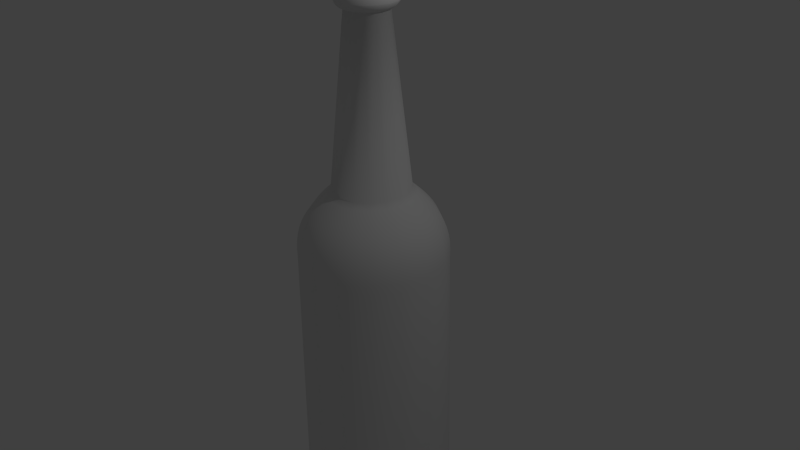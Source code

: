 # Source: cerveza.blend  (saved by Blender 2.74.0; exported with 4.5.12 LTS)
import bpy
from mathutils import Matrix  # noqa: F401  (used for matrix-valued properties, if any)

bpy.ops.wm.read_factory_settings(use_empty=True)
scene = bpy.context.scene
scene.name = 'Scene'

# ---- collections
col_collection_1 = bpy.data.collections.new('Collection 1'); scene.collection.children.link(col_collection_1)

# ---- world
world_world = bpy.data.worlds.new('World'); scene.world = world_world
world_world.color = (0.05088, 0.05088, 0.05088)
world_world.use_sun_shadow = False
world_world.sun_shadow_jitter_overblur = 0.0
world_world.cycles.sampling_method = 'MANUAL'
world_world.cycles.sample_map_resolution = 256

# ---- cameras
cam_camera = bpy.data.cameras.new('Camera')
cam_camera.clip_end = 100.0
cam_camera.lens = 35.0
cam_camera.sensor_width = 32.0
cam_camera.sensor_height = 18.0
cam_camera.ortho_scale = 7.314
cam_camera.dof.focus_distance = 0.0
cam_camera.dof.aperture_fstop = 128.0

# ---- lights
light_lamp = bpy.data.lights.new('Lamp', 'POINT')
light_lamp.transmission_factor = 0.0
light_lamp.cutoff_distance = 30.0
light_lamp.energy = 100.0
light_lamp.shadow_buffer_clip_start = 1.001
light_lamp.shadow_soft_size = 0.1
light_lamp.shadow_maximum_resolution = 0.006
light_lamp.use_absolute_resolution = True
light_lamp.cycles.use_multiple_importance_sampling = False

# ---- meshes
me_mesh = bpy.data.meshes.new('Mesh')
me_mesh.from_pydata([(-0.2099, -3.79e-07, 3.758), (-0.2211, -3.778e-07, 3.757), (-0.2333, -3.766e-07, 3.757), (-0.246, -3.754e-07, 3.756), (-0.2591, -3.742e-07, 3.754), (-0.2721, -3.73e-07, 3.752), (-0.3083, -3.694e-07, 3.741), (-0.3184, -3.682e-07, 3.735), (-0.327, -3.67e-07, 3.729), (-0.3339, -3.658e-07, 3.722), (-0.3387, -3.646e-07, 3.713), (-0.3381, -3.634e-07, 3.705), (-0.3354, -3.623e-07, 3.696), (-0.325, -3.6e-07, 3.679), (-0.318, -3.588e-07, 3.671), (-0.31, -3.577e-07, 3.662), (-0.3015, -3.565e-07, 3.654), (-0.2926, -3.554e-07, 3.645), (-0.2838, -3.542e-07, 3.636), (-0.2753, -3.531e-07, 3.628), (-0.2673, -3.519e-07, 3.619), (-0.2602, -3.508e-07, 3.611), (-0.2681, -3.416e-07, 3.536), (-0.2783, -3.35e-07, 3.481), (-0.2902, -3.305e-07, 3.441), (-0.3034, -3.276e-07, 3.414), (-0.3173, -3.26e-07, 3.396), (-0.3315, -3.252e-07, 3.383), (-0.3585, -3.244e-07, 3.365), (-0.3703, -3.235e-07, 3.352), (-0.3803, -3.216e-07, 3.332), (-0.388, -3.185e-07, 3.302), (-0.3929, -3.136e-07, 3.259), (-0.389, -3.101e-07, 3.248), (-0.3842, -3.067e-07, 3.236), (-0.3782, -3.033e-07, 3.226), (-0.3712, -3.001e-07, 3.216), (-0.3631, -2.969e-07, 3.206), (-0.354, -2.937e-07, 3.197), (-0.3438, -2.906e-07, 3.188), (-0.3326, -2.877e-07, 3.18), (-0.3203, -2.847e-07, 3.172), (-0.3069, -2.819e-07, 3.165), (-0.2925, -2.791e-07, 3.159), (-0.5107, 6.954e-09, 0.9482), (-0.5805, -6.859e-09, 0.8844), (-0.6468, -2.075e-08, 0.8211), (-0.7089, -3.455e-08, 0.7571), (-0.7663, -4.811e-08, 0.6914), (-0.8184, -6.126e-08, 0.6226), (-0.8645, -7.385e-08, 0.5497), (-0.904, -8.572e-08, 0.4713), (-0.9364, -9.67e-08, 0.3864), (-0.961, -1.066e-07, 0.2937), (-0.9773, -1.154e-07, 0.192), (-0.9845, -1.227e-07, 0.08017), (-0.9822, -1.286e-07, -0.04299), (-1.021, 3.643e-07, -3.712), (-1.021, 3.832e-07, -3.863), (-1.017, 4.002e-07, -3.989), (-1.005, 4.153e-07, -4.092), (-0.9837, 4.283e-07, -4.174), (-0.948, 4.393e-07, -4.239), (-0.8946, 4.483e-07, -4.287), (-0.8202, 4.551e-07, -4.322), (-0.7211, 4.597e-07, -4.345), (-0.5939, 4.621e-07, -4.359), (-0.4351, 4.623e-07, -4.366), (-0.008395, 4.557e-07, -4.369), (-0.1939, 0.08031, 3.758), (-0.2043, 0.08463, 3.757), (-0.2155, 0.08928, 3.757), (-0.2273, 0.09415, 3.756), (-0.2393, 0.09914, 3.754), (-0.2514, 0.1041, 3.752), (-0.2631, 0.109, 3.749), (-0.2744, 0.1137, 3.745), (-0.2848, 0.118, 3.741), (-0.2941, 0.1218, 3.735), (-0.3021, 0.1251, 3.729), (-0.3085, 0.1278, 3.722), (-0.3129, 0.1296, 3.713), (-0.3123, 0.1294, 3.705), (-0.3099, 0.1283, 3.696), (-0.3058, 0.1266, 3.688), (-0.3003, 0.1244, 3.679), (-0.2938, 0.1217, 3.671), (-0.2864, 0.1186, 3.662), (-0.2785, 0.1154, 3.654), (-0.2704, 0.112, 3.645), (-0.2622, 0.1086, 3.636), (-0.2543, 0.1053, 3.628), (-0.247, 0.1023, 3.619), (-0.2404, 0.09959, 3.611), (-0.2477, 0.1026, 3.536), (-0.2571, 0.1065, 3.481), (-0.2681, 0.1111, 3.441), (-0.2803, 0.1161, 3.414), (-0.2932, 0.1214, 3.396), (-0.3063, 0.1269, 3.383), (-0.3191, 0.1322, 3.374), (-0.3312, 0.1372, 3.365), (-0.3421, 0.1417, 3.352), (-0.3514, 0.1455, 3.332), (-0.3585, 0.1485, 3.302), (-0.363, 0.1503, 3.259), (-0.3594, 0.1489, 3.248), (-0.3549, 0.147, 3.236), (-0.3494, 0.1447, 3.226), (-0.3429, 0.1421, 3.216), (-0.3355, 0.139, 3.206), (-0.3271, 0.1355, 3.197), (-0.3177, 0.1316, 3.188), (-0.3073, 0.1273, 3.18), (-0.2959, 0.1226, 3.172), (-0.2836, 0.1175, 3.165), (-0.2702, 0.1119, 3.159), (-0.2559, 0.106, 3.153), (-0.4718, 0.1954, 0.9482), (-0.5363, 0.2221, 0.8844), (-0.5975, 0.2475, 0.8211), (-0.6549, 0.2713, 0.7571), (-0.708, 0.2932, 0.6914), (-0.7561, 0.3132, 0.6226), (-0.7987, 0.3308, 0.5497), (-0.8352, 0.346, 0.4713), (-0.8651, 0.3583, 0.3864), (-0.8879, 0.3678, 0.2937), (-0.9029, 0.374, 0.192), (-0.9096, 0.3768, 0.08017), (-0.9074, 0.3759, -0.04299), (-0.9435, 0.3908, -3.712), (-0.943, 0.3906, -3.863), (-0.9392, 0.389, -3.989), (-0.9289, 0.3848, -4.092), (-0.9088, 0.3765, -4.174), (-0.8758, 0.3628, -4.239), (-0.8265, 0.3424, -4.287), (-0.7578, 0.3139, -4.322), (-0.6662, 0.276, -4.345), (-0.5487, 0.2273, -4.359), (-0.402, 0.1665, -4.366), (-0.2227, 0.09226, -4.369), (-0.007756, 0.003213, -4.369), (-0.1484, 0.1484, 3.758), (-0.1564, 0.1564, 3.757), (-0.165, 0.165, 3.757), (-0.174, 0.174, 3.756), (-0.1832, 0.1832, 3.754), (-0.1924, 0.1924, 3.752), (-0.2014, 0.2014, 3.749), (-0.21, 0.21, 3.745), (-0.218, 0.218, 3.741), (-0.2251, 0.2251, 3.735), (-0.2312, 0.2312, 3.729), (-0.2361, 0.2361, 3.722), (-0.2395, 0.2395, 3.713), (-0.239, 0.239, 3.705), (-0.2372, 0.2372, 3.696), (-0.234, 0.234, 3.688), (-0.2298, 0.2298, 3.679), (-0.2248, 0.2248, 3.671), (-0.2192, 0.2192, 3.662), (-0.2132, 0.2132, 3.654), (-0.2069, 0.2069, 3.645), (-0.2007, 0.2007, 3.636), (-0.1946, 0.1946, 3.628), (-0.189, 0.189, 3.619), (-0.184, 0.184, 3.611), (-0.1896, 0.1896, 3.536), (-0.1968, 0.1968, 3.481), (-0.2052, 0.2052, 3.441), (-0.2145, 0.2145, 3.414), (-0.2244, 0.2244, 3.396), (-0.2344, 0.2344, 3.383), (-0.2442, 0.2442, 3.374), (-0.2535, 0.2535, 3.365), (-0.2618, 0.2618, 3.352), (-0.2689, 0.2689, 3.332), (-0.2744, 0.2744, 3.302), (-0.2778, 0.2778, 3.259), (-0.2751, 0.2751, 3.248), (-0.2716, 0.2716, 3.236), (-0.2674, 0.2674, 3.226), (-0.2625, 0.2625, 3.216), (-0.2568, 0.2568, 3.206), (-0.2503, 0.2503, 3.197), (-0.2431, 0.2431, 3.188), (-0.2352, 0.2352, 3.18), (-0.2265, 0.2265, 3.172), (-0.217, 0.217, 3.165), (-0.2068, 0.2068, 3.159), (-0.1959, 0.1959, 3.153), (-0.3611, 0.3611, 0.9482), (-0.4105, 0.4105, 0.8844), (-0.4573, 0.4573, 0.8211), (-0.5013, 0.5013, 0.7571), (-0.5419, 0.5419, 0.6914), (-0.5787, 0.5787, 0.6226), (-0.6113, 0.6113, 0.5497), (-0.6392, 0.6392, 0.4713), (-0.6621, 0.6621, 0.3864), (-0.6796, 0.6796, 0.2937), (-0.691, 0.691, 0.192), (-0.6962, 0.6962, 0.08017), (-0.6945, 0.6945, -0.04299), (-0.7221, 0.7221, -3.712), (-0.7217, 0.7217, -3.863), (-0.7188, 0.7188, -3.989), (-0.7109, 0.7109, -4.092), (-0.6956, 0.6956, -4.174), (-0.6703, 0.6703, -4.239), (-0.6326, 0.6326, -4.287), (-0.58, 0.58, -4.322), (-0.5099, 0.5099, -4.345), (-0.42, 0.42, -4.359), (-0.3077, 0.3077, -4.366), (-0.1705, 0.1705, -4.369), (-0.005936, 0.005936, -4.369), (-0.08031, 0.1939, 3.758), (-0.08463, 0.2043, 3.757), (-0.08928, 0.2155, 3.757), (-0.09415, 0.2273, 3.756), (-0.09914, 0.2393, 3.754), (-0.1041, 0.2514, 3.752), (-0.109, 0.2631, 3.749), (-0.1137, 0.2744, 3.745), (-0.118, 0.2848, 3.741), (-0.1218, 0.2941, 3.735), (-0.1251, 0.3021, 3.729), (-0.1278, 0.3084, 3.722), (-0.1296, 0.3129, 3.713), (-0.1294, 0.3123, 3.705), (-0.1283, 0.3099, 3.696), (-0.1266, 0.3058, 3.688), (-0.1244, 0.3003, 3.679), (-0.1217, 0.2938, 3.671), (-0.1186, 0.2864, 3.662), (-0.1154, 0.2785, 3.654), (-0.112, 0.2704, 3.645), (-0.1086, 0.2622, 3.636), (-0.1053, 0.2543, 3.628), (-0.1023, 0.247, 3.619), (-0.09959, 0.2404, 3.611), (-0.1026, 0.2477, 3.536), (-0.1065, 0.2571, 3.481), (-0.1111, 0.2681, 3.441), (-0.1161, 0.2803, 3.414), (-0.1214, 0.2932, 3.396), (-0.1269, 0.3063, 3.383), (-0.1322, 0.3191, 3.374), (-0.1372, 0.3312, 3.365), (-0.1417, 0.3421, 3.352), (-0.1455, 0.3514, 3.332), (-0.1485, 0.3585, 3.302), (-0.1503, 0.363, 3.259), (-0.1489, 0.3594, 3.248), (-0.147, 0.3549, 3.236), (-0.1447, 0.3494, 3.226), (-0.1421, 0.3429, 3.216), (-0.139, 0.3355, 3.206), (-0.1355, 0.3271, 3.197), (-0.1316, 0.3177, 3.188), (-0.1273, 0.3073, 3.18), (-0.1226, 0.2959, 3.172), (-0.1175, 0.2836, 3.165), (-0.1119, 0.2702, 3.159), (-0.106, 0.2559, 3.153), (-0.1954, 0.4718, 0.9482), (-0.2221, 0.5363, 0.8844), (-0.2475, 0.5975, 0.8211), (-0.2713, 0.6549, 0.7571), (-0.2932, 0.708, 0.6914), (-0.3132, 0.7561, 0.6226), (-0.3308, 0.7987, 0.5497), (-0.346, 0.8352, 0.4713), (-0.3583, 0.8651, 0.3864), (-0.3678, 0.8879, 0.2937), (-0.374, 0.9029, 0.192), (-0.3768, 0.9096, 0.08017), (-0.3759, 0.9074, -0.04299), (-0.3908, 0.9435, -3.712), (-0.3906, 0.943, -3.863), (-0.389, 0.9392, -3.989), (-0.3848, 0.9289, -4.092), (-0.3765, 0.9088, -4.174), (-0.3628, 0.8758, -4.239), (-0.3424, 0.8265, -4.287), (-0.3139, 0.7578, -4.322), (-0.276, 0.6662, -4.345), (-0.2273, 0.5487, -4.359), (-0.1665, 0.402, -4.366), (-0.09226, 0.2227, -4.369), (-0.003212, 0.007756, -4.369), (-3.353e-07, 0.2099, 3.758), (-3.576e-07, 0.2211, 3.757), (-3.427e-07, 0.2333, 3.757), (-3.353e-07, 0.246, 3.756), (-3.353e-07, 0.2591, 3.754), (-3.502e-07, 0.2721, 3.752), (-3.427e-07, 0.2848, 3.749), (-3.427e-07, 0.297, 3.745), (-3.502e-07, 0.3083, 3.741), (-3.353e-07, 0.3184, 3.735), (-3.278e-07, 0.327, 3.729), (-3.502e-07, 0.3339, 3.722), (-3.129e-07, 0.3387, 3.713), (-3.055e-07, 0.3381, 3.705), (-3.055e-07, 0.3354, 3.696), (-3.353e-07, 0.3309, 3.688), (-3.278e-07, 0.325, 3.679), (-3.129e-07, 0.318, 3.671), (-3.353e-07, 0.31, 3.662), (-3.353e-07, 0.3015, 3.654), (-3.278e-07, 0.2926, 3.645), (-3.204e-07, 0.2838, 3.636), (-3.278e-07, 0.2753, 3.628), (-3.204e-07, 0.2673, 3.619), (-3.055e-07, 0.2602, 3.611), (-3.129e-07, 0.2681, 3.536), (-2.98e-07, 0.2783, 3.481), (-2.906e-07, 0.2902, 3.441), (-2.757e-07, 0.3034, 3.414), (-2.98e-07, 0.3173, 3.396), (-2.757e-07, 0.3315, 3.383), (-2.757e-07, 0.3454, 3.374), (-2.831e-07, 0.3585, 3.365), (-2.533e-07, 0.3703, 3.352), (-2.682e-07, 0.3803, 3.332), (-2.682e-07, 0.388, 3.302), (-2.682e-07, 0.3929, 3.259), (-2.831e-07, 0.389, 3.248), (-2.384e-07, 0.3842, 3.236), (-2.533e-07, 0.3782, 3.226), (-2.384e-07, 0.3712, 3.216), (-2.384e-07, 0.3631, 3.206), (-2.533e-07, 0.354, 3.197), (-2.533e-07, 0.3438, 3.188), (-2.533e-07, 0.3326, 3.18), (-2.384e-07, 0.3203, 3.172), (-2.459e-07, 0.3069, 3.165), (-2.384e-07, 0.2925, 3.159), (-2.533e-07, 0.277, 3.153), (5.96e-08, 0.5107, 0.9482), (1.043e-07, 0.5805, 0.8844), (7.451e-08, 0.6468, 0.8211), (5.96e-08, 0.7089, 0.7571), (5.96e-08, 0.7663, 0.6914), (5.96e-08, 0.8184, 0.6226), (5.96e-08, 0.8645, 0.5497), (0.0, 0.904, 0.4713), (-2.98e-08, 0.9364, 0.3864), (2.98e-08, 0.961, 0.2937), (-2.98e-08, 0.9773, 0.192), (2.98e-08, 0.9845, 0.08017), (0.0, 0.9822, -0.04299), (4.768e-07, 1.021, -3.712), (4.768e-07, 1.021, -3.863), (5.364e-07, 1.017, -3.989), (5.364e-07, 1.005, -4.092), (5.364e-07, 0.9837, -4.174), (5.96e-07, 0.948, -4.239), (5.662e-07, 0.8946, -4.287), (5.96e-07, 0.8202, -4.322), (5.364e-07, 0.7211, -4.345), (5.215e-07, 0.5939, -4.359), (5.364e-07, 0.4351, -4.366), (4.992e-07, 0.2411, -4.369), (4.566e-07, 0.008395, -4.369), (0.08031, 0.1939, 3.758), (0.08463, 0.2043, 3.757), (0.08928, 0.2155, 3.757), (0.09415, 0.2273, 3.756), (0.09914, 0.2393, 3.754), (0.1041, 0.2514, 3.752), (0.109, 0.2631, 3.749), (0.1137, 0.2744, 3.745), (0.118, 0.2848, 3.741), (0.1218, 0.2941, 3.735), (0.1251, 0.3021, 3.729), (0.1278, 0.3084, 3.722), (0.1296, 0.3129, 3.713), (0.1294, 0.3123, 3.705), (0.1283, 0.3099, 3.696), (0.1266, 0.3058, 3.688), (0.1244, 0.3003, 3.679), (0.1217, 0.2938, 3.671), (0.1186, 0.2864, 3.662), (0.1154, 0.2785, 3.654), (0.112, 0.2704, 3.645), (0.1086, 0.2622, 3.636), (0.1053, 0.2543, 3.628), (0.1023, 0.247, 3.619), (0.09959, 0.2404, 3.611), (0.1026, 0.2477, 3.536), (0.1065, 0.2571, 3.481), (0.1111, 0.2681, 3.441), (0.1161, 0.2803, 3.414), (0.1214, 0.2932, 3.396), (0.1269, 0.3063, 3.383), (0.1322, 0.3191, 3.374), (0.1372, 0.3312, 3.365), (0.1417, 0.3421, 3.352), (0.1455, 0.3514, 3.332), (0.1485, 0.3585, 3.302), (0.1503, 0.363, 3.259), (0.1489, 0.3594, 3.248), (0.147, 0.3549, 3.236), (0.1447, 0.3494, 3.226), (0.1421, 0.3429, 3.216), (0.139, 0.3355, 3.206), (0.1355, 0.3271, 3.197), (0.1316, 0.3177, 3.188), (0.1273, 0.3073, 3.18), (0.1226, 0.2959, 3.172), (0.1175, 0.2836, 3.165), (0.1119, 0.2702, 3.159), (0.106, 0.2559, 3.153), (0.1954, 0.4718, 0.9482), (0.2221, 0.5363, 0.8844), (0.2475, 0.5975, 0.8211), (0.2713, 0.6549, 0.7571), (0.2933, 0.708, 0.6914), (0.3132, 0.7561, 0.6226), (0.3308, 0.7987, 0.5497), (0.346, 0.8352, 0.4713), (0.3583, 0.8651, 0.3864), (0.3678, 0.8879, 0.2937), (0.374, 0.9029, 0.192), (0.3768, 0.9096, 0.08017), (0.3759, 0.9074, -0.04299), (0.3908, 0.9435, -3.712), (0.3906, 0.943, -3.863), (0.389, 0.9392, -3.989), (0.3848, 0.9289, -4.092), (0.3765, 0.9088, -4.174), (0.3628, 0.8758, -4.239), (0.3424, 0.8265, -4.287), (0.3139, 0.7578, -4.322), (0.276, 0.6662, -4.345), (0.2273, 0.5487, -4.359), (0.1665, 0.402, -4.366), (0.09226, 0.2227, -4.369), (0.003213, 0.007756, -4.369), (0.1484, 0.1484, 3.758), (0.1564, 0.1564, 3.757), (0.165, 0.165, 3.757), (0.174, 0.174, 3.756), (0.1832, 0.1832, 3.754), (0.1924, 0.1924, 3.752), (0.2014, 0.2014, 3.749), (0.21, 0.21, 3.745), (0.218, 0.218, 3.741), (0.2251, 0.2251, 3.735), (0.2312, 0.2312, 3.729), (0.2361, 0.2361, 3.722), (0.2395, 0.2395, 3.713), (0.239, 0.239, 3.705), (0.2372, 0.2372, 3.696), (0.234, 0.234, 3.688), (0.2298, 0.2298, 3.679), (0.2248, 0.2248, 3.671), (0.2192, 0.2192, 3.662), (0.2132, 0.2132, 3.654), (0.2069, 0.2069, 3.645), (0.2007, 0.2007, 3.636), (0.1946, 0.1946, 3.628), (0.189, 0.189, 3.619), (0.184, 0.184, 3.611), (0.1896, 0.1896, 3.536), (0.1968, 0.1968, 3.481), (0.2052, 0.2052, 3.441), (0.2145, 0.2145, 3.414), (0.2244, 0.2244, 3.396), (0.2344, 0.2344, 3.383), (0.2442, 0.2442, 3.374), (0.2535, 0.2535, 3.365), (0.2618, 0.2618, 3.352), (0.2689, 0.2689, 3.332), (0.2744, 0.2744, 3.302), (0.2778, 0.2778, 3.259), (0.2751, 0.2751, 3.248), (0.2716, 0.2716, 3.236), (0.2674, 0.2674, 3.226), (0.2625, 0.2625, 3.216), (0.2568, 0.2568, 3.206), (0.2503, 0.2503, 3.197), (0.2431, 0.2431, 3.188), (0.2352, 0.2352, 3.18), (0.2265, 0.2265, 3.172), (0.217, 0.217, 3.165), (0.2068, 0.2068, 3.159), (0.1959, 0.1959, 3.153), (0.3611, 0.3611, 0.9482), (0.4105, 0.4105, 0.8844), (0.4573, 0.4573, 0.8211), (0.5013, 0.5013, 0.7571), (0.5419, 0.5419, 0.6914), (0.5787, 0.5787, 0.6226), (0.6113, 0.6113, 0.5497), (0.6392, 0.6392, 0.4713), (0.6621, 0.6621, 0.3864), (0.6796, 0.6796, 0.2937), (0.691, 0.691, 0.192), (0.6962, 0.6962, 0.08017), (0.6945, 0.6945, -0.04299), (0.7221, 0.7221, -3.712), (0.7217, 0.7217, -3.863), (0.7188, 0.7188, -3.989), (0.7109, 0.7109, -4.092), (0.6956, 0.6956, -4.174), (0.6703, 0.6703, -4.239), (0.6326, 0.6326, -4.287), (0.58, 0.58, -4.322), (0.5099, 0.5099, -4.345), (0.42, 0.42, -4.359), (0.3077, 0.3077, -4.366), (0.1705, 0.1705, -4.369), (0.005936, 0.005936, -4.369), (0.1939, 0.08031, 3.758), (0.2043, 0.08463, 3.757), (0.2155, 0.08928, 3.757), (0.2273, 0.09415, 3.756), (0.2393, 0.09914, 3.754), (0.2514, 0.1041, 3.752), (0.2631, 0.109, 3.749), (0.2744, 0.1137, 3.745), (0.2848, 0.118, 3.741), (0.2941, 0.1218, 3.735), (0.3021, 0.1251, 3.729), (0.3084, 0.1278, 3.722), (0.3129, 0.1296, 3.713), (0.3123, 0.1294, 3.705), (0.3099, 0.1283, 3.696), (0.3058, 0.1266, 3.688), (0.3003, 0.1244, 3.679), (0.2938, 0.1217, 3.671), (0.2864, 0.1186, 3.662), (0.2785, 0.1154, 3.654), (0.2704, 0.112, 3.645), (0.2622, 0.1086, 3.636), (0.2543, 0.1053, 3.628), (0.247, 0.1023, 3.619), (0.2404, 0.09959, 3.611), (0.2477, 0.1026, 3.536), (0.2571, 0.1065, 3.481), (0.2681, 0.1111, 3.441), (0.2803, 0.1161, 3.414), (0.2932, 0.1214, 3.396), (0.3063, 0.1269, 3.383), (0.3191, 0.1322, 3.374), (0.3312, 0.1372, 3.365), (0.3421, 0.1417, 3.352), (0.3514, 0.1455, 3.332), (0.3585, 0.1485, 3.302), (0.363, 0.1503, 3.259), (0.3594, 0.1489, 3.248), (0.3549, 0.147, 3.236), (0.3494, 0.1447, 3.226), (0.3429, 0.1421, 3.216), (0.3355, 0.139, 3.206), (0.3271, 0.1355, 3.197), (0.3177, 0.1316, 3.188), (0.3073, 0.1273, 3.18), (0.2959, 0.1226, 3.172), (0.2836, 0.1175, 3.165), (0.2702, 0.1119, 3.159), (0.2559, 0.106, 3.153), (0.4718, 0.1954, 0.9482), (0.5363, 0.2221, 0.8844), (0.5975, 0.2475, 0.8211), (0.6549, 0.2713, 0.7571), (0.708, 0.2932, 0.6914), (0.7561, 0.3132, 0.6226), (0.7987, 0.3308, 0.5497), (0.8352, 0.346, 0.4713), (0.8651, 0.3583, 0.3864), (0.8879, 0.3678, 0.2937), (0.9029, 0.374, 0.192), (0.9096, 0.3768, 0.08017), (0.9074, 0.3759, -0.04299), (0.9435, 0.3908, -3.712), (0.943, 0.3906, -3.863), (0.9392, 0.389, -3.989), (0.9289, 0.3848, -4.092), (0.9088, 0.3765, -4.174), (0.8758, 0.3628, -4.239), (0.8265, 0.3424, -4.287), (0.7578, 0.3139, -4.322), (0.6662, 0.276, -4.345), (0.5487, 0.2273, -4.359), (0.402, 0.1665, -4.366), (0.2227, 0.09226, -4.369), (0.007756, 0.003212, -4.369), (0.2099, 2.98e-07, 3.758), (0.2211, 3.427e-07, 3.757), (0.2333, 3.055e-07, 3.757), (0.246, 3.204e-07, 3.756), (0.2591, 3.055e-07, 3.754), (0.2721, 3.055e-07, 3.752), (0.2848, 3.204e-07, 3.749), (0.297, 2.98e-07, 3.745), (0.3083, 3.055e-07, 3.741), (0.3184, 2.831e-07, 3.735), (0.327, 2.757e-07, 3.729), (0.3339, 2.906e-07, 3.722), (0.3387, 2.533e-07, 3.713), (0.3381, 2.682e-07, 3.705), (0.3354, 2.459e-07, 3.696), (0.3309, 3.129e-07, 3.688), (0.325, 2.98e-07, 3.679), (0.318, 2.831e-07, 3.671), (0.31, 2.906e-07, 3.662), (0.3015, 2.98e-07, 3.654), (0.2926, 2.906e-07, 3.645), (0.2838, 2.98e-07, 3.636), (0.2753, 2.906e-07, 3.628), (0.2673, 2.831e-07, 3.619), (0.2602, 2.682e-07, 3.611), (0.2681, 2.757e-07, 3.536), (0.2783, 2.682e-07, 3.481), (0.2902, 2.459e-07, 3.441), (0.3034, 2.459e-07, 3.414), (0.3173, 2.608e-07, 3.396), (0.3315, 2.459e-07, 3.383), (0.3454, 2.533e-07, 3.374), (0.3585, 2.533e-07, 3.365), (0.3703, 1.937e-07, 3.352), (0.3803, 2.086e-07, 3.332), (0.388, 2.086e-07, 3.302), (0.3929, 2.235e-07, 3.259), (0.389, 2.682e-07, 3.248), (0.3842, 2.086e-07, 3.236), (0.3782, 1.937e-07, 3.226), (0.3712, 1.639e-07, 3.216), (0.3631, 2.384e-07, 3.206), (0.354, 1.937e-07, 3.197), (0.3438, 2.161e-07, 3.188), (0.3326, 1.937e-07, 3.18), (0.3203, 2.161e-07, 3.172), (0.3069, 1.863e-07, 3.165), (0.2925, 2.235e-07, 3.159), (0.277, 2.161e-07, 3.153), (0.5107, -1.639e-07, 0.9482), (0.5805, -1.937e-07, 0.8844), (0.6468, -1.788e-07, 0.8211), (0.7089, -1.49e-07, 0.7571), (0.7663, -1.788e-07, 0.6914), (0.8184, -1.788e-07, 0.6226), (0.8645, -1.49e-07, 0.5497), (0.904, -8.941e-08, 0.4713), (0.9364, -8.941e-08, 0.3864), (0.961, -1.192e-07, 0.2937), (0.9773, -2.98e-08, 0.192), (0.9845, -1.788e-07, 0.08017), (0.9822, -1.192e-07, -0.04299), (1.021, -6.258e-07, -3.712), (1.021, -6.258e-07, -3.863), (1.017, -6.258e-07, -3.989), (1.005, -6.557e-07, -4.092), (0.9837, -6.855e-07, -4.174), (0.948, -7.153e-07, -4.239), (0.8946, -7.749e-07, -4.287), (0.8202, -7.153e-07, -4.322), (0.7211, -6.258e-07, -4.345), (0.5939, -5.811e-07, -4.359), (0.4351, -5.96e-07, -4.366), (0.2411, -5.364e-07, -4.369), (0.008395, -4.58e-07, -4.369), (0.1939, -0.08031, 3.758), (0.2043, -0.08463, 3.757), (0.2155, -0.08928, 3.757), (0.2273, -0.09415, 3.756), (0.2393, -0.09914, 3.754), (0.2514, -0.1041, 3.752), (0.2631, -0.109, 3.749), (0.2744, -0.1137, 3.745), (0.2848, -0.118, 3.741), (0.2941, -0.1218, 3.735), (0.3021, -0.1251, 3.729), (0.3084, -0.1278, 3.722), (0.3129, -0.1296, 3.713), (0.3123, -0.1294, 3.705), (0.3099, -0.1283, 3.696), (0.3058, -0.1266, 3.688), (0.3003, -0.1244, 3.679), (0.2938, -0.1217, 3.671), (0.2864, -0.1186, 3.662), (0.2785, -0.1154, 3.654), (0.2704, -0.112, 3.645), (0.2622, -0.1086, 3.636), (0.2543, -0.1053, 3.628), (0.247, -0.1023, 3.619), (0.2404, -0.09959, 3.611), (0.2477, -0.1026, 3.536), (0.2571, -0.1065, 3.481), (0.2681, -0.1111, 3.441), (0.2803, -0.1161, 3.414), (0.2932, -0.1214, 3.396), (0.3063, -0.1269, 3.383), (0.3191, -0.1322, 3.374), (0.3312, -0.1372, 3.365), (0.3421, -0.1417, 3.352), (0.3514, -0.1455, 3.332), (0.3585, -0.1485, 3.302), (0.363, -0.1503, 3.259), (0.3594, -0.1489, 3.248), (0.3549, -0.147, 3.236), (0.3494, -0.1447, 3.226), (0.3429, -0.1421, 3.216), (0.3355, -0.139, 3.206), (0.3271, -0.1355, 3.197), (0.3177, -0.1316, 3.188), (0.3073, -0.1273, 3.18), (0.2959, -0.1226, 3.172), (0.2836, -0.1175, 3.165), (0.2702, -0.1119, 3.159), (0.2559, -0.106, 3.153), (0.4718, -0.1954, 0.9482), (0.5363, -0.2221, 0.8844), (0.5975, -0.2475, 0.8211), (0.6549, -0.2713, 0.7571), (0.708, -0.2933, 0.6914), (0.7561, -0.3132, 0.6226), (0.7987, -0.3308, 0.5497), (0.8352, -0.346, 0.4713), (0.8651, -0.3584, 0.3864), (0.8879, -0.3678, 0.2937), (0.9029, -0.374, 0.192), (0.9096, -0.3768, 0.08017), (0.9074, -0.3759, -0.04299), (0.9435, -0.3908, -3.712), (0.943, -0.3906, -3.863), (0.9392, -0.389, -3.989), (0.9289, -0.3848, -4.092), (0.9088, -0.3765, -4.174), (0.8758, -0.3628, -4.239), (0.8265, -0.3424, -4.287), (0.7578, -0.3139, -4.322), (0.6662, -0.276, -4.345), (0.5487, -0.2273, -4.359), (0.402, -0.1665, -4.366), (0.2227, -0.09226, -4.369), (0.007756, -0.003213, -4.369), (0.1484, -0.1484, 3.758), (0.1564, -0.1564, 3.757), (0.165, -0.165, 3.757), (0.174, -0.174, 3.756), (0.1832, -0.1832, 3.754), (0.1924, -0.1924, 3.752), (0.2014, -0.2014, 3.749), (0.21, -0.21, 3.745), (0.218, -0.218, 3.741), (0.2251, -0.2251, 3.735), (0.2312, -0.2312, 3.729), (0.2361, -0.2361, 3.722), (0.2395, -0.2395, 3.713), (0.239, -0.239, 3.705), (0.2372, -0.2372, 3.696), (0.234, -0.234, 3.688), (0.2298, -0.2298, 3.679), (0.2248, -0.2248, 3.671), (0.2192, -0.2192, 3.662), (0.2132, -0.2132, 3.654), (0.2069, -0.2069, 3.645), (0.2007, -0.2007, 3.636), (0.1946, -0.1946, 3.628), (0.189, -0.189, 3.619), (0.184, -0.184, 3.611), (0.1896, -0.1896, 3.536), (0.1968, -0.1968, 3.481), (0.2052, -0.2052, 3.441), (0.2145, -0.2145, 3.414), (0.2244, -0.2244, 3.396), (0.2344, -0.2344, 3.383), (0.2442, -0.2442, 3.374), (0.2535, -0.2535, 3.365), (0.2618, -0.2618, 3.352), (0.2689, -0.2689, 3.332), (0.2744, -0.2744, 3.302), (0.2778, -0.2778, 3.259), (0.2751, -0.2751, 3.248), (0.2716, -0.2716, 3.236), (0.2674, -0.2674, 3.226), (0.2625, -0.2625, 3.216), (0.2568, -0.2568, 3.206), (0.2503, -0.2503, 3.197), (0.2431, -0.2431, 3.188), (0.2352, -0.2352, 3.18), (0.2265, -0.2265, 3.172), (0.217, -0.217, 3.165), (0.2068, -0.2068, 3.159), (0.1959, -0.1959, 3.153), (0.3611, -0.3611, 0.9482), (0.4105, -0.4105, 0.8844), (0.4573, -0.4573, 0.8211), (0.5013, -0.5013, 0.7571), (0.5419, -0.5419, 0.6914), (0.5787, -0.5787, 0.6226), (0.6113, -0.6113, 0.5497), (0.6392, -0.6392, 0.4713), (0.6621, -0.6621, 0.3864), (0.6796, -0.6796, 0.2937), (0.691, -0.691, 0.192), (0.6962, -0.6962, 0.08017), (0.6945, -0.6945, -0.04299), (0.7221, -0.7221, -3.712), (0.7217, -0.7217, -3.863), (0.7188, -0.7188, -3.989), (0.7109, -0.7109, -4.092), (0.6956, -0.6956, -4.174), (0.6703, -0.6703, -4.239), (0.6326, -0.6326, -4.287), (0.58, -0.58, -4.322), (0.5099, -0.5099, -4.345), (0.42, -0.42, -4.359), (0.3077, -0.3077, -4.366), (0.1705, -0.1705, -4.369), (0.005936, -0.005936, -4.369), (0.08031, -0.1939, 3.758), (0.08463, -0.2043, 3.757), (0.08928, -0.2155, 3.757), (0.09415, -0.2273, 3.756), (0.09914, -0.2393, 3.754), (0.1041, -0.2514, 3.752), (0.109, -0.2631, 3.749), (0.1137, -0.2744, 3.745), (0.118, -0.2848, 3.741), (0.1218, -0.2941, 3.735), (0.1251, -0.3021, 3.729), (0.1278, -0.3084, 3.722), (0.1296, -0.3129, 3.713), (0.1294, -0.3123, 3.705), (0.1283, -0.3099, 3.696), (0.1266, -0.3058, 3.688), (0.1244, -0.3003, 3.679), (0.1217, -0.2938, 3.671), (0.1186, -0.2864, 3.662), (0.1154, -0.2785, 3.654), (0.112, -0.2704, 3.645), (0.1086, -0.2622, 3.636), (0.1053, -0.2543, 3.628), (0.1023, -0.247, 3.619), (0.09959, -0.2404, 3.611), (0.1026, -0.2477, 3.536), (0.1065, -0.2571, 3.481), (0.1111, -0.2681, 3.441), (0.1161, -0.2803, 3.414), (0.1214, -0.2932, 3.396), (0.1269, -0.3063, 3.383), (0.1322, -0.3191, 3.374), (0.1372, -0.3312, 3.365), (0.1417, -0.3421, 3.352), (0.1455, -0.3514, 3.332), (0.1485, -0.3585, 3.302), (0.1503, -0.363, 3.259), (0.1489, -0.3594, 3.248), (0.147, -0.3549, 3.236), (0.1447, -0.3494, 3.226), (0.1421, -0.3429, 3.216), (0.139, -0.3355, 3.206), (0.1355, -0.3271, 3.197), (0.1316, -0.3177, 3.188), (0.1273, -0.3073, 3.18), (0.1226, -0.2959, 3.172), (0.1175, -0.2836, 3.165), (0.1119, -0.2702, 3.159), (0.106, -0.2559, 3.153), (0.1954, -0.4718, 0.9482), (0.2221, -0.5363, 0.8844), (0.2475, -0.5975, 0.8211), (0.2713, -0.6549, 0.7571), (0.2932, -0.708, 0.6914), (0.3132, -0.7561, 0.6226), (0.3308, -0.7987, 0.5497), (0.346, -0.8352, 0.4713), (0.3583, -0.8651, 0.3864), (0.3678, -0.8879, 0.2937), (0.374, -0.9029, 0.192), (0.3768, -0.9096, 0.08017), (0.3759, -0.9074, -0.04299), (0.3908, -0.9435, -3.712), (0.3906, -0.943, -3.863), (0.389, -0.9392, -3.989), (0.3848, -0.9289, -4.092), (0.3765, -0.9088, -4.174), (0.3628, -0.8758, -4.239), (0.3424, -0.8265, -4.287), (0.3139, -0.7578, -4.322), (0.276, -0.6662, -4.345), (0.2273, -0.5487, -4.359), (0.1665, -0.402, -4.366), (0.09226, -0.2227, -4.369), (0.003212, -0.007756, -4.369), (2.682e-07, -0.2099, 3.758), (3.278e-07, -0.2211, 3.757), (2.682e-07, -0.2333, 3.757), (2.98e-07, -0.246, 3.756), (2.682e-07, -0.2591, 3.754), (2.757e-07, -0.2721, 3.752), (2.906e-07, -0.2848, 3.749), (2.533e-07, -0.297, 3.745), (2.682e-07, -0.3083, 3.741), (2.235e-07, -0.3184, 3.735), (2.608e-07, -0.327, 3.729), (2.682e-07, -0.3339, 3.722), (2.31e-07, -0.3387, 3.713), (1.937e-07, -0.3381, 3.705), (2.235e-07, -0.3354, 3.696), (2.608e-07, -0.3309, 3.688), (2.682e-07, -0.325, 3.679), (2.31e-07, -0.318, 3.671), (2.682e-07, -0.31, 3.662), (2.608e-07, -0.3015, 3.654), (2.384e-07, -0.2926, 3.645), (2.533e-07, -0.2838, 3.636), (2.533e-07, -0.2753, 3.628), (2.608e-07, -0.2673, 3.619), (2.31e-07, -0.2602, 3.611), (2.384e-07, -0.2681, 3.536), (2.161e-07, -0.2783, 3.481), (1.937e-07, -0.2902, 3.441), (2.086e-07, -0.3034, 3.414), (2.384e-07, -0.3173, 3.396), (2.086e-07, -0.3315, 3.383), (2.235e-07, -0.3454, 3.374), (1.937e-07, -0.3585, 3.365), (1.341e-07, -0.3703, 3.352), (1.937e-07, -0.3803, 3.332), (1.937e-07, -0.388, 3.302), (2.086e-07, -0.3929, 3.259), (2.384e-07, -0.389, 3.248), (2.086e-07, -0.3842, 3.236), (1.49e-07, -0.3782, 3.226), (7.451e-08, -0.3712, 3.216), (2.384e-07, -0.3631, 3.206), (1.341e-07, -0.354, 3.197), (1.565e-07, -0.3438, 3.188), (1.565e-07, -0.3326, 3.18), (2.012e-07, -0.3203, 3.172), (1.267e-07, -0.3069, 3.165), (2.235e-07, -0.2925, 3.159), (1.937e-07, -0.277, 3.153), (-2.086e-07, -0.5107, 0.9482), (-2.831e-07, -0.5805, 0.8844), (-2.533e-07, -0.6468, 0.8211), (-2.98e-07, -0.7089, 0.7571), (-3.278e-07, -0.7663, 0.6914), (-2.384e-07, -0.8184, 0.6226), (-2.98e-07, -0.8645, 0.5497), (-2.086e-07, -0.904, 0.4713), (-2.384e-07, -0.9364, 0.3864), (-2.682e-07, -0.961, 0.2937), (-1.49e-07, -0.9773, 0.192), (-2.98e-07, -0.9845, 0.08017), (-2.384e-07, -0.9822, -0.04299), (-7.451e-07, -1.021, -3.712), (-7.153e-07, -1.021, -3.863), (-8.047e-07, -1.017, -3.989), (-7.153e-07, -1.005, -4.092), (-7.749e-07, -0.9837, -4.174), (-8.345e-07, -0.948, -4.239), (-8.643e-07, -0.8946, -4.287), (-8.047e-07, -0.8202, -4.322), (-7.451e-07, -0.7211, -4.345), (-6.557e-07, -0.5939, -4.359), (-6.407e-07, -0.4351, -4.366), (-5.737e-07, -0.2411, -4.369), (-4.587e-07, -0.008395, -4.369), (-0.08031, -0.1939, 3.758), (-0.08463, -0.2043, 3.757), (-0.08928, -0.2155, 3.757), (-0.09415, -0.2273, 3.756), (-0.09914, -0.2393, 3.754), (-0.1041, -0.2514, 3.752), (-0.109, -0.2631, 3.749), (-0.1137, -0.2744, 3.745), (-0.118, -0.2848, 3.741), (-0.1218, -0.2941, 3.735), (-0.1251, -0.3021, 3.729), (-0.1278, -0.3084, 3.722), (-0.1296, -0.3129, 3.713), (-0.1294, -0.3123, 3.705), (-0.1283, -0.3099, 3.696), (-0.1266, -0.3058, 3.688), (-0.1244, -0.3003, 3.679), (-0.1217, -0.2938, 3.671), (-0.1186, -0.2864, 3.662), (-0.1154, -0.2785, 3.654), (-0.112, -0.2704, 3.645), (-0.1086, -0.2622, 3.636), (-0.1053, -0.2543, 3.628), (-0.1023, -0.247, 3.619), (-0.09959, -0.2404, 3.611), (-0.1026, -0.2477, 3.536), (-0.1065, -0.2571, 3.481), (-0.1111, -0.2681, 3.441), (-0.1161, -0.2803, 3.414), (-0.1214, -0.2932, 3.396), (-0.1269, -0.3063, 3.383), (-0.1322, -0.3191, 3.374), (-0.1372, -0.3312, 3.365), (-0.1417, -0.3421, 3.352), (-0.1455, -0.3514, 3.332), (-0.1485, -0.3585, 3.302), (-0.1503, -0.363, 3.259), (-0.1489, -0.3594, 3.248), (-0.147, -0.3549, 3.236), (-0.1447, -0.3494, 3.226), (-0.1421, -0.3429, 3.216), (-0.139, -0.3355, 3.206), (-0.1355, -0.3271, 3.197), (-0.1316, -0.3177, 3.188), (-0.1273, -0.3073, 3.18), (-0.1226, -0.2959, 3.172), (-0.1175, -0.2836, 3.165), (-0.1119, -0.2702, 3.159), (-0.106, -0.2559, 3.153), (-0.1954, -0.4718, 0.9482), (-0.2221, -0.5363, 0.8844), (-0.2475, -0.5975, 0.8211), (-0.2713, -0.6549, 0.7571), (-0.2933, -0.708, 0.6914), (-0.3132, -0.7561, 0.6226), (-0.3308, -0.7987, 0.5497), (-0.346, -0.8352, 0.4713), (-0.3584, -0.8651, 0.3864), (-0.3678, -0.8879, 0.2937), (-0.374, -0.9029, 0.192), (-0.3768, -0.9096, 0.08017), (-0.3759, -0.9074, -0.04299), (-0.3908, -0.9435, -3.712), (-0.3906, -0.943, -3.863), (-0.389, -0.9392, -3.989), (-0.3848, -0.9289, -4.092), (-0.3765, -0.9088, -4.174), (-0.3628, -0.8758, -4.239), (-0.3424, -0.8265, -4.287), (-0.3139, -0.7578, -4.322), (-0.276, -0.6662, -4.345), (-0.2273, -0.5487, -4.359), (-0.1665, -0.402, -4.366), (-0.09226, -0.2227, -4.369), (-0.003213, -0.007756, -4.369), (-0.1484, -0.1484, 3.758), (-0.1564, -0.1564, 3.757), (-0.165, -0.165, 3.757), (-0.174, -0.174, 3.756), (-0.1832, -0.1832, 3.754), (-0.1924, -0.1924, 3.752), (-0.2014, -0.2014, 3.749), (-0.21, -0.21, 3.745), (-0.218, -0.218, 3.741), (-0.2251, -0.2251, 3.735), (-0.2312, -0.2312, 3.729), (-0.2361, -0.2361, 3.722), (-0.2395, -0.2395, 3.713), (-0.239, -0.239, 3.705), (-0.2372, -0.2372, 3.696), (-0.234, -0.234, 3.688), (-0.2298, -0.2298, 3.679), (-0.2248, -0.2248, 3.671), (-0.2192, -0.2192, 3.662), (-0.2132, -0.2132, 3.654), (-0.2069, -0.2069, 3.645), (-0.2007, -0.2007, 3.636), (-0.1946, -0.1946, 3.628), (-0.189, -0.189, 3.619), (-0.184, -0.184, 3.611), (-0.1896, -0.1896, 3.536), (-0.1968, -0.1968, 3.481), (-0.2052, -0.2052, 3.441), (-0.2145, -0.2145, 3.414), (-0.2244, -0.2244, 3.396), (-0.2344, -0.2344, 3.383), (-0.2442, -0.2442, 3.374), (-0.2535, -0.2535, 3.365), (-0.2618, -0.2618, 3.352), (-0.2689, -0.2689, 3.332), (-0.2744, -0.2744, 3.302), (-0.2778, -0.2778, 3.259), (-0.2751, -0.2751, 3.248), (-0.2716, -0.2716, 3.236), (-0.2674, -0.2674, 3.226), (-0.2625, -0.2625, 3.216), (-0.2568, -0.2568, 3.206), (-0.2503, -0.2503, 3.197), (-0.2431, -0.2431, 3.188), (-0.2352, -0.2352, 3.18), (-0.2265, -0.2265, 3.172), (-0.217, -0.217, 3.165), (-0.2068, -0.2068, 3.159), (-0.1959, -0.1959, 3.153), (-0.3611, -0.3611, 0.9482), (-0.4105, -0.4105, 0.8844), (-0.4573, -0.4573, 0.8211), (-0.5013, -0.5013, 0.7571), (-0.5419, -0.5419, 0.6914), (-0.5787, -0.5787, 0.6226), (-0.6113, -0.6113, 0.5497), (-0.6392, -0.6392, 0.4713), (-0.6621, -0.6621, 0.3864), (-0.6796, -0.6796, 0.2937), (-0.691, -0.691, 0.192), (-0.6962, -0.6962, 0.08017), (-0.6945, -0.6945, -0.04299), (-0.7221, -0.7221, -3.712), (-0.7217, -0.7217, -3.863), (-0.7188, -0.7188, -3.989), (-0.7109, -0.7109, -4.092), (-0.6956, -0.6956, -4.174), (-0.6703, -0.6703, -4.239), (-0.6326, -0.6326, -4.287), (-0.58, -0.58, -4.322), (-0.5099, -0.5099, -4.345), (-0.42, -0.42, -4.359), (-0.3077, -0.3077, -4.366), (-0.1705, -0.1705, -4.369), (-0.005936, -0.005936, -4.369), (-0.1939, -0.08031, 3.758), (-0.2043, -0.08463, 3.757), (-0.2155, -0.08928, 3.757), (-0.2273, -0.09415, 3.756), (-0.2393, -0.09914, 3.754), (-0.2514, -0.1041, 3.752), (-0.2631, -0.109, 3.749), (-0.2744, -0.1137, 3.745), (-0.2848, -0.118, 3.741), (-0.2941, -0.1218, 3.735), (-0.3021, -0.1251, 3.729), (-0.3084, -0.1278, 3.722), (-0.3129, -0.1296, 3.713), (-0.3123, -0.1294, 3.705), (-0.3099, -0.1283, 3.696), (-0.3058, -0.1266, 3.688), (-0.3003, -0.1244, 3.679), (-0.2938, -0.1217, 3.671), (-0.2864, -0.1186, 3.662), (-0.2785, -0.1154, 3.654), (-0.2704, -0.112, 3.645), (-0.2622, -0.1086, 3.636), (-0.2543, -0.1053, 3.628), (-0.247, -0.1023, 3.619), (-0.2404, -0.09959, 3.611), (-0.2477, -0.1026, 3.536), (-0.2571, -0.1065, 3.481), (-0.2681, -0.1111, 3.441), (-0.2803, -0.1161, 3.414), (-0.2932, -0.1214, 3.396), (-0.3063, -0.1269, 3.383), (-0.3191, -0.1322, 3.374), (-0.3312, -0.1372, 3.365), (-0.3421, -0.1417, 3.352), (-0.3514, -0.1455, 3.332), (-0.3585, -0.1485, 3.302), (-0.363, -0.1503, 3.259), (-0.3594, -0.1489, 3.248), (-0.3549, -0.147, 3.236), (-0.3494, -0.1447, 3.226), (-0.3429, -0.1421, 3.216), (-0.3355, -0.139, 3.206), (-0.3271, -0.1355, 3.197), (-0.3177, -0.1316, 3.188), (-0.3073, -0.1273, 3.18), (-0.2959, -0.1226, 3.172), (-0.2836, -0.1175, 3.165), (-0.2702, -0.1119, 3.159), (-0.2559, -0.106, 3.153), (-0.4718, -0.1954, 0.9482), (-0.5363, -0.2221, 0.8844), (-0.5975, -0.2475, 0.8211), (-0.6549, -0.2713, 0.7571), (-0.708, -0.2932, 0.6914), (-0.7561, -0.3132, 0.6226), (-0.7987, -0.3308, 0.5497), (-0.8352, -0.346, 0.4713), (-0.8651, -0.3583, 0.3864), (-0.8879, -0.3678, 0.2937), (-0.9029, -0.374, 0.192), (-0.9096, -0.3768, 0.08017), (-0.9074, -0.3759, -0.04299), (-0.9435, -0.3908, -3.712), (-0.943, -0.3906, -3.863), (-0.9392, -0.389, -3.989), (-0.9289, -0.3848, -4.092), (-0.9088, -0.3765, -4.174), (-0.8758, -0.3628, -4.239), (-0.8265, -0.3424, -4.287), (-0.7578, -0.3139, -4.322), (-0.6662, -0.276, -4.345), (-0.5487, -0.2273, -4.359), (-0.402, -0.1665, -4.366), (-0.2227, -0.09226, -4.369), (-0.007756, -0.003212, -4.369), (-0.2848, -2.533e-07, 3.749), (-0.297, -2.235e-07, 3.745), (-0.3309, -2.235e-07, 3.688), (-0.3454, -1.714e-07, 3.374), (-0.277, -1.49e-07, 3.153), (-0.2411, 5.96e-07, -4.369), (-0.3729, -6.661e-07, 0.9886), (-0.3445, 0.1427, 0.9886), (-0.2637, 0.2637, 0.9886), (-0.1427, 0.3445, 0.9886), (-5.829e-07, 0.3729, 0.9886), (0.1427, 0.3445, 0.9886), (0.2637, 0.2637, 0.9886), (0.3445, 0.1427, 0.9886), (0.3729, 5.368e-07, 0.9886), (0.3445, -0.1427, 0.9886), (0.2637, -0.2637, 0.9886), (0.1427, -0.3445, 0.9886), (4.894e-07, -0.3729, 0.9886), (-0.1427, -0.3445, 0.9886), (-0.2637, -0.2637, 0.9886), (-0.3445, -0.1427, 0.9886), (-0.7554, -1.358e-06, -4.205), (-0.6979, 0.2891, -4.205), (-0.5342, 0.5342, -4.205), (-0.2891, 0.6979, -4.205), (-1.147e-06, 0.7554, -4.205), (0.2891, 0.6979, -4.205), (0.5342, 0.5342, -4.205), (0.6979, 0.2891, -4.205), (0.7554, 1.079e-06, -4.205), (0.6979, -0.2891, -4.205), (0.5342, -0.5342, -4.205), (0.2891, -0.6979, -4.205), (1.026e-06, -0.7554, -4.205), (-0.2891, -0.6979, -4.205), (-0.5342, -0.5342, -4.205), (-0.6979, -0.2891, -4.205), (-0.2891, 0.6979, 0.5195), (-0.5342, 0.5342, 0.5195), (-0.5342, -0.5342, 0.5195), (-0.2891, -0.6979, 0.5195), (-0.6979, 0.2891, 0.5195), (-0.7554, -1.358e-06, 0.5195), (1.026e-06, -0.7554, 0.5195), (0.2891, -0.6979, 0.5195), (0.5342, -0.5342, 0.5195), (0.6979, -0.2891, 0.5195), (0.7554, 1.079e-06, 0.5195), (0.6979, 0.2891, 0.5195), (0.5342, 0.5342, 0.5195), (0.2891, 0.6979, 0.5195), (-1.147e-06, 0.7554, 0.5195), (-0.6979, -0.2891, 0.5195)], [], [(9, 80, 81, 10), (58, 132, 133, 59), (23, 95, 96, 24), (4, 73, 74, 5), (37, 110, 111, 38), (51, 125, 126, 52), (16, 88, 89, 17), (66, 140, 141, 67), (30, 103, 104, 31), (10, 81, 82, 11), (44, 118, 119, 45), (59, 133, 134, 60), (24, 96, 97, 25), (38, 111, 112, 39), (52, 126, 127, 53), (17, 89, 90, 18), (31, 104, 105, 32), (11, 82, 83, 12), (45, 119, 120, 46), (60, 134, 135, 61), (25, 97, 98, 26), (39, 112, 113, 40), (53, 127, 128, 54), (18, 90, 91, 19), (32, 105, 106, 33), (46, 120, 121, 47), (61, 135, 136, 62), (26, 98, 99, 27), (40, 113, 114, 41), (54, 128, 129, 55), (19, 91, 92, 20), (33, 106, 107, 34), (0, 69, 70, 1), (47, 121, 122, 48), (62, 136, 137, 63), (6, 77, 78, 7), (41, 114, 115, 42), (55, 129, 130, 56), (20, 92, 93, 21), (1, 70, 71, 2), (34, 107, 108, 35), (48, 122, 123, 49), (13, 85, 86, 14), (63, 137, 138, 64), (7, 78, 79, 8), (42, 115, 116, 43), (56, 130, 131, 57), (21, 93, 94, 22), (2, 71, 72, 3), (35, 108, 109, 36), (49, 123, 124, 50), (14, 86, 87, 15), (64, 138, 139, 65), (28, 101, 102, 29), (8, 79, 80, 9), (57, 131, 132, 58), (22, 94, 95, 23), (3, 72, 73, 4), (36, 109, 110, 37), (50, 124, 125, 51), (15, 87, 88, 16), (65, 139, 140, 66), (29, 102, 103, 30), (117, 192, 193, 118), (80, 155, 156, 81), (132, 207, 208, 133), (95, 170, 171, 96), (73, 148, 149, 74), (110, 185, 186, 111), (125, 200, 201, 126), (88, 163, 164, 89), (140, 215, 216, 141), (103, 178, 179, 104), (81, 156, 157, 82), (118, 193, 194, 119), (133, 208, 209, 134), (96, 171, 172, 97), (74, 149, 150, 75), (111, 186, 187, 112), (126, 201, 202, 127), (89, 164, 165, 90), (141, 216, 217, 142), (104, 179, 180, 105), (82, 157, 158, 83), (119, 194, 195, 120), (134, 209, 210, 135), (97, 172, 173, 98), (75, 150, 151, 76), (112, 187, 188, 113), (127, 202, 203, 128), (90, 165, 166, 91), (142, 217, 218, 143), (105, 180, 181, 106), (83, 158, 159, 84), (120, 195, 196, 121), (135, 210, 211, 136), (98, 173, 174, 99), (76, 151, 152, 77), (113, 188, 189, 114), (128, 203, 204, 129), (91, 166, 167, 92), (69, 144, 145, 70), (106, 181, 182, 107), (121, 196, 197, 122), (84, 159, 160, 85), (136, 211, 212, 137), (99, 174, 175, 100), (77, 152, 153, 78), (114, 189, 190, 115), (129, 204, 205, 130), (92, 167, 168, 93), (107, 182, 183, 108), (70, 145, 146, 71), (122, 197, 198, 123), (85, 160, 161, 86), (137, 212, 213, 138), (100, 175, 176, 101), (78, 153, 154, 79), (115, 190, 191, 116), (130, 205, 206, 131), (93, 168, 169, 94), (71, 146, 147, 72), (108, 183, 184, 109), (123, 198, 199, 124), (86, 161, 162, 87), (138, 213, 214, 139), (101, 176, 177, 102), (79, 154, 155, 80), (116, 191, 192, 117), (131, 206, 207, 132), (94, 169, 170, 95), (72, 147, 148, 73), (109, 184, 185, 110), (124, 199, 200, 125), (87, 162, 163, 88), (139, 214, 215, 140), (102, 177, 178, 103), (154, 229, 230, 155), (191, 266, 267, 192), (206, 281, 282, 207), (169, 244, 245, 170), (147, 222, 223, 148), (184, 259, 260, 185), (199, 274, 275, 200), (162, 237, 238, 163), (214, 289, 290, 215), (177, 252, 253, 178), (155, 230, 231, 156), (192, 267, 268, 193), (207, 282, 283, 208), (170, 245, 246, 171), (148, 223, 224, 149), (185, 260, 261, 186), (200, 275, 276, 201), (163, 238, 239, 164), (215, 290, 291, 216), (178, 253, 254, 179), (156, 231, 232, 157), (193, 268, 269, 194), (208, 283, 284, 209), (171, 246, 247, 172), (186, 261, 262, 187), (149, 224, 225, 150), (201, 276, 277, 202), (164, 239, 240, 165), (216, 291, 292, 217), (179, 254, 255, 180), (157, 232, 233, 158), (194, 269, 270, 195), (209, 284, 285, 210), (172, 247, 248, 173), (150, 225, 226, 151), (187, 262, 263, 188), (202, 277, 278, 203), (165, 240, 241, 166), (217, 292, 293, 218), (180, 255, 256, 181), (158, 233, 234, 159), (195, 270, 271, 196), (210, 285, 286, 211), (173, 248, 249, 174), (151, 226, 227, 152), (188, 263, 264, 189), (203, 278, 279, 204), (166, 241, 242, 167), (144, 219, 220, 145), (181, 256, 257, 182), (196, 271, 272, 197), (159, 234, 235, 160), (211, 286, 287, 212), (174, 249, 250, 175), (152, 227, 228, 153), (189, 264, 265, 190), (204, 279, 280, 205), (167, 242, 243, 168), (145, 220, 221, 146), (182, 257, 258, 183), (197, 272, 273, 198), (160, 235, 236, 161), (212, 287, 288, 213), (175, 250, 251, 176), (153, 228, 229, 154), (190, 265, 266, 191), (205, 280, 281, 206), (168, 243, 244, 169), (146, 221, 222, 147), (183, 258, 259, 184), (198, 273, 274, 199), (161, 236, 237, 162), (213, 288, 289, 214), (176, 251, 252, 177), (265, 340, 341, 266), (228, 303, 304, 229), (280, 355, 356, 281), (243, 318, 319, 244), (258, 333, 334, 259), (221, 296, 297, 222), (273, 348, 349, 274), (236, 311, 312, 237), (288, 363, 364, 289), (251, 326, 327, 252), (229, 304, 305, 230), (266, 341, 342, 267), (281, 356, 357, 282), (244, 319, 320, 245), (222, 297, 298, 223), (259, 334, 335, 260), (274, 349, 350, 275), (237, 312, 313, 238), (289, 364, 365, 290), (252, 327, 328, 253), (230, 305, 306, 231), (267, 342, 343, 268), (282, 357, 358, 283), (245, 320, 321, 246), (223, 298, 299, 224), (260, 335, 336, 261), (275, 350, 351, 276), (238, 313, 314, 239), (290, 365, 366, 291), (253, 328, 329, 254), (231, 306, 307, 232), (268, 343, 344, 269), (283, 358, 359, 284), (246, 321, 322, 247), (224, 299, 300, 225), (261, 336, 337, 262), (276, 351, 352, 277), (239, 314, 315, 240), (291, 366, 367, 292), (254, 329, 330, 255), (232, 307, 308, 233), (269, 344, 345, 270), (284, 359, 360, 285), (247, 322, 323, 248), (225, 300, 301, 226), (262, 337, 338, 263), (277, 352, 353, 278), (240, 315, 316, 241), (292, 367, 368, 293), (255, 330, 331, 256), (233, 308, 309, 234), (270, 345, 346, 271), (285, 360, 361, 286), (248, 323, 324, 249), (226, 301, 302, 227), (263, 338, 339, 264), (278, 353, 354, 279), (241, 316, 317, 242), (219, 294, 295, 220), (256, 331, 332, 257), (271, 346, 347, 272), (234, 309, 310, 235), (286, 361, 362, 287), (249, 324, 325, 250), (227, 302, 303, 228), (264, 339, 340, 265), (279, 354, 355, 280), (242, 317, 318, 243), (220, 295, 296, 221), (257, 332, 333, 258), (272, 347, 348, 273), (235, 310, 311, 236), (287, 362, 363, 288), (250, 325, 326, 251), (302, 377, 378, 303), (339, 414, 415, 340), (354, 429, 430, 355), (317, 392, 393, 318), (295, 370, 371, 296), (332, 407, 408, 333), (347, 422, 423, 348), (310, 385, 386, 311), (362, 437, 438, 363), (325, 400, 401, 326), (303, 378, 379, 304), (340, 415, 416, 341), (355, 430, 431, 356), (318, 393, 394, 319), (296, 371, 372, 297), (333, 408, 409, 334), (348, 423, 424, 349), (311, 386, 387, 312), (363, 438, 439, 364), (326, 401, 402, 327), (304, 379, 380, 305), (341, 416, 417, 342), (356, 431, 432, 357), (319, 394, 395, 320), (297, 372, 373, 298), (334, 409, 410, 335), (349, 424, 425, 350), (312, 387, 388, 313), (364, 439, 440, 365), (327, 402, 403, 328), (305, 380, 381, 306), (342, 417, 418, 343), (357, 432, 433, 358), (320, 395, 396, 321), (298, 373, 374, 299), (335, 410, 411, 336), (350, 425, 426, 351), (313, 388, 389, 314), (365, 440, 441, 366), (328, 403, 404, 329), (306, 381, 382, 307), (343, 418, 419, 344), (358, 433, 434, 359), (321, 396, 397, 322), (299, 374, 375, 300), (336, 411, 412, 337), (351, 426, 427, 352), (314, 389, 390, 315), (366, 441, 442, 367), (329, 404, 405, 330), (344, 419, 420, 345), (307, 382, 383, 308), (359, 434, 435, 360), (322, 397, 398, 323), (337, 412, 413, 338), (300, 375, 376, 301), (352, 427, 428, 353), (315, 390, 391, 316), (367, 442, 443, 368), (330, 405, 406, 331), (308, 383, 384, 309), (345, 420, 421, 346), (360, 435, 436, 361), (323, 398, 399, 324), (301, 376, 377, 302), (338, 413, 414, 339), (353, 428, 429, 354), (316, 391, 392, 317), (294, 369, 370, 295), (331, 406, 407, 332), (346, 421, 422, 347), (309, 384, 385, 310), (361, 436, 437, 362), (324, 399, 400, 325), (376, 451, 452, 377), (413, 488, 489, 414), (428, 503, 504, 429), (391, 466, 467, 392), (406, 481, 482, 407), (369, 444, 445, 370), (421, 496, 497, 422), (384, 459, 460, 385), (436, 511, 512, 437), (399, 474, 475, 400), (377, 452, 453, 378), (414, 489, 490, 415), (429, 504, 505, 430), (392, 467, 468, 393), (370, 445, 446, 371), (407, 482, 483, 408), (422, 497, 498, 423), (385, 460, 461, 386), (437, 512, 513, 438), (400, 475, 476, 401), (378, 453, 454, 379), (415, 490, 491, 416), (430, 505, 506, 431), (393, 468, 469, 394), (371, 446, 447, 372), (408, 483, 484, 409), (423, 498, 499, 424), (386, 461, 462, 387), (438, 513, 514, 439), (401, 476, 477, 402), (416, 491, 492, 417), (379, 454, 455, 380), (431, 506, 507, 432), (394, 469, 470, 395), (372, 447, 448, 373), (409, 484, 485, 410), (424, 499, 500, 425), (387, 462, 463, 388), (439, 514, 515, 440), (402, 477, 478, 403), (380, 455, 456, 381), (417, 492, 493, 418), (432, 507, 508, 433), (395, 470, 471, 396), (373, 448, 449, 374), (410, 485, 486, 411), (425, 500, 501, 426), (388, 463, 464, 389), (440, 515, 516, 441), (403, 478, 479, 404), (381, 456, 457, 382), (418, 493, 494, 419), (433, 508, 509, 434), (396, 471, 472, 397), (374, 449, 450, 375), (411, 486, 487, 412), (426, 501, 502, 427), (389, 464, 465, 390), (441, 516, 517, 442), (404, 479, 480, 405), (382, 457, 458, 383), (419, 494, 495, 420), (434, 509, 510, 435), (397, 472, 473, 398), (375, 450, 451, 376), (412, 487, 488, 413), (427, 502, 503, 428), (390, 465, 466, 391), (442, 517, 518, 443), (405, 480, 481, 406), (383, 458, 459, 384), (420, 495, 496, 421), (435, 510, 511, 436), (398, 473, 474, 399), (450, 525, 526, 451), (487, 562, 563, 488), (502, 577, 578, 503), (465, 540, 541, 466), (517, 592, 593, 518), (480, 555, 556, 481), (495, 570, 571, 496), (458, 533, 534, 459), (510, 585, 586, 511), (473, 548, 549, 474), (451, 526, 527, 452), (488, 563, 564, 489), (503, 578, 579, 504), (466, 541, 542, 467), (444, 519, 520, 445), (481, 556, 557, 482), (496, 571, 572, 497), (459, 534, 535, 460), (511, 586, 587, 512), (474, 549, 550, 475), (452, 527, 528, 453), (489, 564, 565, 490), (504, 579, 580, 505), (467, 542, 543, 468), (445, 520, 521, 446), (482, 557, 558, 483), (497, 572, 573, 498), (460, 535, 536, 461), (512, 587, 588, 513), (475, 550, 551, 476), (453, 528, 529, 454), (490, 565, 566, 491), (505, 580, 581, 506), (468, 543, 544, 469), (446, 521, 522, 447), (483, 558, 559, 484), (498, 573, 574, 499), (461, 536, 537, 462), (513, 588, 589, 514), (476, 551, 552, 477), (454, 529, 530, 455), (491, 566, 567, 492), (506, 581, 582, 507), (469, 544, 545, 470), (447, 522, 523, 448), (484, 559, 560, 485), (499, 574, 575, 500), (462, 537, 538, 463), (514, 589, 590, 515), (477, 552, 553, 478), (455, 530, 531, 456), (492, 567, 568, 493), (507, 582, 583, 508), (470, 545, 546, 471), (485, 560, 561, 486), (448, 523, 524, 449), (500, 575, 576, 501), (463, 538, 539, 464), (515, 590, 591, 516), (478, 553, 554, 479), (456, 531, 532, 457), (493, 568, 569, 494), (508, 583, 584, 509), (471, 546, 547, 472), (449, 524, 525, 450), (486, 561, 562, 487), (501, 576, 577, 502), (464, 539, 540, 465), (516, 591, 592, 517), (479, 554, 555, 480), (457, 532, 533, 458), (494, 569, 570, 495), (509, 584, 585, 510), (472, 547, 548, 473), (524, 599, 600, 525), (561, 636, 637, 562), (576, 651, 652, 577), (539, 614, 615, 540), (591, 666, 667, 592), (554, 629, 630, 555), (532, 607, 608, 533), (569, 644, 645, 570), (584, 659, 660, 585), (547, 622, 623, 548), (525, 600, 601, 526), (562, 637, 638, 563), (577, 652, 653, 578), (540, 615, 616, 541), (592, 667, 668, 593), (555, 630, 631, 556), (533, 608, 609, 534), (570, 645, 646, 571), (585, 660, 661, 586), (548, 623, 624, 549), (526, 601, 602, 527), (563, 638, 639, 564), (578, 653, 654, 579), (541, 616, 617, 542), (519, 594, 595, 520), (556, 631, 632, 557), (571, 646, 647, 572), (534, 609, 610, 535), (586, 661, 662, 587), (549, 624, 625, 550), (564, 639, 640, 565), (527, 602, 603, 528), (579, 654, 655, 580), (542, 617, 618, 543), (557, 632, 633, 558), (520, 595, 596, 521), (572, 647, 648, 573), (535, 610, 611, 536), (587, 662, 663, 588), (550, 625, 626, 551), (528, 603, 604, 529), (565, 640, 641, 566), (580, 655, 656, 581), (543, 618, 619, 544), (521, 596, 597, 522), (558, 633, 634, 559), (573, 648, 649, 574), (536, 611, 612, 537), (588, 663, 664, 589), (551, 626, 627, 552), (529, 604, 605, 530), (566, 641, 642, 567), (581, 656, 657, 582), (544, 619, 620, 545), (522, 597, 598, 523), (559, 634, 635, 560), (574, 649, 650, 575), (537, 612, 613, 538), (589, 664, 665, 590), (552, 627, 628, 553), (530, 605, 606, 531), (567, 642, 643, 568), (582, 657, 658, 583), (545, 620, 621, 546), (523, 598, 599, 524), (560, 635, 636, 561), (575, 650, 651, 576), (538, 613, 614, 539), (590, 665, 666, 591), (553, 628, 629, 554), (531, 606, 607, 532), (568, 643, 644, 569), (583, 658, 659, 584), (546, 621, 622, 547), (598, 673, 674, 599), (635, 710, 711, 636), (650, 725, 726, 651), (613, 688, 689, 614), (665, 740, 741, 666), (628, 703, 704, 629), (643, 718, 719, 644), (606, 681, 682, 607), (658, 733, 734, 659), (621, 696, 697, 622), (636, 711, 712, 637), (599, 674, 675, 600), (651, 726, 727, 652), (614, 689, 690, 615), (666, 741, 742, 667), (629, 704, 705, 630), (607, 682, 683, 608), (644, 719, 720, 645), (659, 734, 735, 660), (622, 697, 698, 623), (600, 675, 676, 601), (637, 712, 713, 638), (652, 727, 728, 653), (615, 690, 691, 616), (667, 742, 743, 668), (630, 705, 706, 631), (608, 683, 684, 609), (645, 720, 721, 646), (660, 735, 736, 661), (623, 698, 699, 624), (601, 676, 677, 602), (638, 713, 714, 639), (653, 728, 729, 654), (616, 691, 692, 617), (594, 669, 670, 595), (631, 706, 707, 632), (646, 721, 722, 647), (609, 684, 685, 610), (661, 736, 737, 662), (624, 699, 700, 625), (602, 677, 678, 603), (639, 714, 715, 640), (654, 729, 730, 655), (617, 692, 693, 618), (595, 670, 671, 596), (632, 707, 708, 633), (647, 722, 723, 648), (610, 685, 686, 611), (662, 737, 738, 663), (625, 700, 701, 626), (603, 678, 679, 604), (640, 715, 716, 641), (655, 730, 731, 656), (618, 693, 694, 619), (596, 671, 672, 597), (633, 708, 709, 634), (648, 723, 724, 649), (611, 686, 687, 612), (663, 738, 739, 664), (626, 701, 702, 627), (604, 679, 680, 605), (641, 716, 717, 642), (656, 731, 732, 657), (619, 694, 695, 620), (597, 672, 673, 598), (634, 709, 710, 635), (649, 724, 725, 650), (612, 687, 688, 613), (664, 739, 740, 665), (627, 702, 703, 628), (605, 680, 681, 606), (642, 717, 718, 643), (657, 732, 733, 658), (620, 695, 696, 621), (672, 747, 748, 673), (709, 784, 785, 710), (724, 799, 800, 725), (687, 762, 763, 688), (739, 814, 815, 740), (702, 777, 778, 703), (680, 755, 756, 681), (717, 792, 793, 718), (732, 807, 808, 733), (695, 770, 771, 696), (673, 748, 749, 674), (710, 785, 786, 711), (725, 800, 801, 726), (688, 763, 764, 689), (740, 815, 816, 741), (703, 778, 779, 704), (681, 756, 757, 682), (718, 793, 794, 719), (733, 808, 809, 734), (696, 771, 772, 697), (674, 749, 750, 675), (711, 786, 787, 712), (726, 801, 802, 727), (689, 764, 765, 690), (741, 816, 817, 742), (704, 779, 780, 705), (682, 757, 758, 683), (719, 794, 795, 720), (734, 809, 810, 735), (697, 772, 773, 698), (675, 750, 751, 676), (712, 787, 788, 713), (727, 802, 803, 728), (690, 765, 766, 691), (742, 817, 818, 743), (705, 780, 781, 706), (683, 758, 759, 684), (720, 795, 796, 721), (735, 810, 811, 736), (698, 773, 774, 699), (676, 751, 752, 677), (713, 788, 789, 714), (728, 803, 804, 729), (691, 766, 767, 692), (669, 744, 745, 670), (706, 781, 782, 707), (721, 796, 797, 722), (684, 759, 760, 685), (736, 811, 812, 737), (699, 774, 775, 700), (677, 752, 753, 678), (714, 789, 790, 715), (729, 804, 805, 730), (692, 767, 768, 693), (670, 745, 746, 671), (707, 782, 783, 708), (722, 797, 798, 723), (685, 760, 761, 686), (737, 812, 813, 738), (700, 775, 776, 701), (715, 790, 791, 716), (678, 753, 754, 679), (730, 805, 806, 731), (693, 768, 769, 694), (671, 746, 747, 672), (708, 783, 784, 709), (723, 798, 799, 724), (686, 761, 762, 687), (738, 813, 814, 739), (701, 776, 777, 702), (679, 754, 755, 680), (716, 791, 792, 717), (731, 806, 807, 732), (694, 769, 770, 695), (746, 821, 822, 747), (783, 858, 859, 784), (798, 873, 874, 799), (761, 836, 837, 762), (813, 888, 889, 814), (776, 851, 852, 777), (754, 829, 830, 755), (791, 866, 867, 792), (806, 881, 882, 807), (769, 844, 845, 770), (784, 859, 860, 785), (747, 822, 823, 748), (799, 874, 875, 800), (762, 837, 838, 763), (814, 889, 890, 815), (777, 852, 853, 778), (755, 830, 831, 756), (792, 867, 868, 793), (807, 882, 883, 808), (770, 845, 846, 771), (748, 823, 824, 749), (785, 860, 861, 786), (800, 875, 876, 801), (763, 838, 839, 764), (815, 890, 891, 816), (778, 853, 854, 779), (756, 831, 832, 757), (793, 868, 869, 794), (808, 883, 884, 809), (771, 846, 847, 772), (749, 824, 825, 750), (786, 861, 862, 787), (801, 876, 877, 802), (764, 839, 840, 765), (816, 891, 892, 817), (779, 854, 855, 780), (794, 869, 870, 795), (757, 832, 833, 758), (809, 884, 885, 810), (772, 847, 848, 773), (750, 825, 826, 751), (787, 862, 863, 788), (802, 877, 878, 803), (765, 840, 841, 766), (817, 892, 893, 818), (780, 855, 856, 781), (758, 833, 834, 759), (795, 870, 871, 796), (810, 885, 886, 811), (773, 848, 849, 774), (751, 826, 827, 752), (788, 863, 864, 789), (803, 878, 879, 804), (766, 841, 842, 767), (744, 819, 820, 745), (781, 856, 857, 782), (796, 871, 872, 797), (759, 834, 835, 760), (811, 886, 887, 812), (774, 849, 850, 775), (752, 827, 828, 753), (789, 864, 865, 790), (804, 879, 880, 805), (767, 842, 843, 768), (745, 820, 821, 746), (782, 857, 858, 783), (797, 872, 873, 798), (760, 835, 836, 761), (812, 887, 888, 813), (775, 850, 851, 776), (753, 828, 829, 754), (790, 865, 866, 791), (805, 880, 881, 806), (768, 843, 844, 769), (820, 895, 896, 821), (857, 932, 933, 858), (872, 947, 948, 873), (835, 910, 911, 836), (887, 962, 963, 888), (850, 925, 926, 851), (828, 903, 904, 829), (865, 940, 941, 866), (880, 955, 956, 881), (843, 918, 919, 844), (821, 896, 897, 822), (858, 933, 934, 859), (873, 948, 949, 874), (836, 911, 912, 837), (888, 963, 964, 889), (851, 926, 927, 852), (829, 904, 905, 830), (866, 941, 942, 867), (881, 956, 957, 882), (844, 919, 920, 845), (822, 897, 898, 823), (859, 934, 935, 860), (874, 949, 950, 875), (837, 912, 913, 838), (889, 964, 965, 890), (852, 927, 928, 853), (830, 905, 906, 831), (867, 942, 943, 868), (882, 957, 958, 883), (845, 920, 921, 846), (823, 898, 899, 824), (860, 935, 936, 861), (875, 950, 951, 876), (838, 913, 914, 839), (890, 965, 966, 891), (853, 928, 929, 854), (831, 906, 907, 832), (868, 943, 944, 869), (883, 958, 959, 884), (846, 921, 922, 847), (824, 899, 900, 825), (861, 936, 937, 862), (876, 951, 952, 877), (839, 914, 915, 840), (891, 966, 967, 892), (854, 929, 930, 855), (832, 907, 908, 833), (869, 944, 945, 870), (884, 959, 960, 885), (847, 922, 923, 848), (825, 900, 901, 826), (862, 937, 938, 863), (877, 952, 953, 878), (840, 915, 916, 841), (892, 967, 968, 893), (855, 930, 931, 856), (833, 908, 909, 834), (870, 945, 946, 871), (885, 960, 961, 886), (848, 923, 924, 849), (863, 938, 939, 864), (826, 901, 902, 827), (878, 953, 954, 879), (841, 916, 917, 842), (856, 931, 932, 857), (819, 894, 895, 820), (871, 946, 947, 872), (834, 909, 910, 835), (886, 961, 962, 887), (849, 924, 925, 850), (827, 902, 903, 828), (864, 939, 940, 865), (879, 954, 955, 880), (842, 917, 918, 843), (898, 973, 974, 899), (935, 1010, 1011, 936), (950, 1025, 1026, 951), (913, 988, 989, 914), (965, 1040, 1041, 966), (928, 1003, 1004, 929), (906, 981, 982, 907), (943, 1018, 1019, 944), (958, 1033, 1034, 959), (921, 996, 997, 922), (899, 974, 975, 900), (936, 1011, 1012, 937), (951, 1026, 1027, 952), (914, 989, 990, 915), (966, 1041, 1042, 967), (929, 1004, 1005, 930), (907, 982, 983, 908), (944, 1019, 1020, 945), (959, 1034, 1035, 960), (922, 997, 998, 923), (900, 975, 976, 901), (937, 1012, 1013, 938), (952, 1027, 1028, 953), (915, 990, 991, 916), (967, 1042, 1043, 968), (930, 1005, 1006, 931), (945, 1020, 1021, 946), (908, 983, 984, 909), (960, 1035, 1036, 961), (923, 998, 999, 924), (938, 1013, 1014, 939), (901, 976, 977, 902), (953, 1028, 1029, 954), (916, 991, 992, 917), (894, 969, 970, 895), (931, 1006, 1007, 932), (946, 1021, 1022, 947), (909, 984, 985, 910), (961, 1036, 1037, 962), (924, 999, 1000, 925), (902, 977, 978, 903), (939, 1014, 1015, 940), (954, 1029, 1030, 955), (917, 992, 993, 918), (895, 970, 971, 896), (932, 1007, 1008, 933), (947, 1022, 1023, 948), (910, 985, 986, 911), (962, 1037, 1038, 963), (925, 1000, 1001, 926), (903, 978, 979, 904), (940, 1015, 1016, 941), (955, 1030, 1031, 956), (918, 993, 994, 919), (896, 971, 972, 897), (933, 1008, 1009, 934), (948, 1023, 1024, 949), (911, 986, 987, 912), (963, 1038, 1039, 964), (926, 1001, 1002, 927), (904, 979, 980, 905), (941, 1016, 1017, 942), (956, 1031, 1032, 957), (919, 994, 995, 920), (897, 972, 973, 898), (934, 1009, 1010, 935), (949, 1024, 1025, 950), (912, 987, 988, 913), (964, 1039, 1040, 965), (927, 1002, 1003, 928), (905, 980, 981, 906), (942, 1017, 1018, 943), (957, 1032, 1033, 958), (920, 995, 996, 921), (972, 1047, 1048, 973), (1009, 1084, 1085, 1010), (1024, 1099, 1100, 1025), (987, 1062, 1063, 988), (1039, 1114, 1115, 1040), (1002, 1077, 1078, 1003), (1017, 1092, 1093, 1018), (980, 1055, 1056, 981), (1032, 1107, 1108, 1033), (995, 1070, 1071, 996), (973, 1048, 1049, 974), (1010, 1085, 1086, 1011), (1025, 1100, 1101, 1026), (988, 1063, 1064, 989), (1040, 1115, 1116, 1041), (1003, 1078, 1079, 1004), (981, 1056, 1057, 982), (1018, 1093, 1094, 1019), (1033, 1108, 1109, 1034), (996, 1071, 1072, 997), (974, 1049, 1050, 975), (1011, 1086, 1087, 1012), (1026, 1101, 1102, 1027), (989, 1064, 1065, 990), (1041, 1116, 1117, 1042), (1004, 1079, 1080, 1005), (982, 1057, 1058, 983), (1019, 1094, 1095, 1020), (1034, 1109, 1110, 1035), (997, 1072, 1073, 998), (975, 1050, 1051, 976), (1012, 1087, 1088, 1013), (1027, 1102, 1103, 1028), (990, 1065, 1066, 991), (1042, 1117, 1118, 1043), (1005, 1080, 1081, 1006), (983, 1058, 1059, 984), (1020, 1095, 1096, 1021), (1035, 1110, 1111, 1036), (998, 1073, 1074, 999), (976, 1051, 1052, 977), (1013, 1088, 1089, 1014), (1028, 1103, 1104, 1029), (991, 1066, 1067, 992), (969, 1044, 1045, 970), (1006, 1081, 1082, 1007), (1021, 1096, 1097, 1022), (984, 1059, 1060, 985), (1036, 1111, 1112, 1037), (999, 1074, 1075, 1000), (977, 1052, 1053, 978), (1014, 1089, 1090, 1015), (1029, 1104, 1105, 1030), (992, 1067, 1068, 993), (1007, 1082, 1083, 1008), (970, 1045, 1046, 971), (1022, 1097, 1098, 1023), (985, 1060, 1061, 986), (1037, 1112, 1113, 1038), (1000, 1075, 1076, 1001), (978, 1053, 1054, 979), (1015, 1090, 1091, 1016), (1030, 1105, 1106, 1031), (993, 1068, 1069, 994), (971, 1046, 1047, 972), (1008, 1083, 1084, 1009), (1023, 1098, 1099, 1024), (986, 1061, 1062, 987), (1038, 1113, 1114, 1039), (1001, 1076, 1077, 1002), (979, 1054, 1055, 980), (1016, 1091, 1092, 1017), (1031, 1106, 1107, 1032), (994, 1069, 1070, 995), (1046, 1121, 1122, 1047), (1083, 1158, 1159, 1084), (1098, 1173, 1174, 1099), (1061, 1136, 1137, 1062), (1113, 1188, 1189, 1114), (1076, 1151, 1152, 1077), (1054, 1129, 1130, 1055), (1091, 1166, 1167, 1092), (1106, 1181, 1182, 1107), (1069, 1144, 1145, 1070), (1047, 1122, 1123, 1048), (1084, 1159, 1160, 1085), (1099, 1174, 1175, 1100), (1062, 1137, 1138, 1063), (1114, 1189, 1190, 1115), (1077, 1152, 1153, 1078), (1055, 1130, 1131, 1056), (1092, 1167, 1168, 1093), (1107, 1182, 1183, 1108), (1070, 1145, 1146, 1071), (1048, 1123, 1124, 1049), (1085, 1160, 1161, 1086), (1100, 1175, 1176, 1101), (1063, 1138, 1139, 1064), (1115, 1190, 1191, 1116), (1078, 1153, 1154, 1079), (1056, 1131, 1132, 1057), (1093, 1168, 1169, 1094), (1108, 1183, 1184, 1109), (1071, 1146, 1147, 1072), (1086, 1161, 1162, 1087), (1049, 1124, 1125, 1050), (1101, 1176, 1177, 1102), (1064, 1139, 1140, 1065), (1116, 1191, 1192, 1117), (1079, 1154, 1155, 1080), (1057, 1132, 1133, 1058), (1094, 1169, 1170, 1095), (1109, 1184, 1185, 1110), (1072, 1147, 1148, 1073), (1050, 1125, 1126, 1051), (1087, 1162, 1163, 1088), (1102, 1177, 1178, 1103), (1065, 1140, 1141, 1066), (1117, 1192, 1193, 1118), (1080, 1155, 1156, 1081), (1058, 1133, 1134, 1059), (1095, 1170, 1171, 1096), (1110, 1185, 1186, 1111), (1073, 1148, 1149, 1074), (1051, 1126, 1127, 1052), (1088, 1163, 1164, 1089), (1103, 1178, 1179, 1104), (1066, 1141, 1142, 1067), (1044, 1119, 1120, 1045), (1081, 1156, 1157, 1082), (1096, 1171, 1172, 1097), (1059, 1134, 1135, 1060), (1111, 1186, 1187, 1112), (1074, 1149, 1150, 1075), (1052, 1127, 1128, 1053), (1089, 1164, 1165, 1090), (1104, 1179, 1180, 1105), (1067, 1142, 1143, 1068), (1045, 1120, 1121, 1046), (1082, 1157, 1158, 1083), (1097, 1172, 1173, 1098), (1060, 1135, 1136, 1061), (1112, 1187, 1188, 1113), (1075, 1150, 1151, 1076), (1053, 1128, 1129, 1054), (1090, 1165, 1166, 1091), (1105, 1180, 1181, 1106), (1068, 1143, 1144, 1069), (1125, 1194, 1195, 1126), (1198, 117, 118, 44), (5, 74, 75, 1194), (67, 141, 142, 1199), (1194, 75, 76, 1195), (1199, 142, 143, 68), (12, 83, 84, 1196), (1195, 76, 77, 6), (1196, 84, 85, 13), (27, 99, 100, 1197), (1197, 100, 101, 28), (43, 116, 117, 1198), (1120, 1, 2, 1121), (1157, 34, 35, 1158), (1172, 48, 49, 1173), (1135, 13, 14, 1136), (1187, 63, 64, 1188), (1150, 1197, 28, 1151), (1165, 42, 43, 1166), (1128, 7, 8, 1129), (1180, 56, 57, 1181), (1143, 21, 22, 1144), (1158, 35, 36, 1159), (1121, 2, 3, 1122), (1173, 49, 50, 1174), (1136, 14, 15, 1137), (1188, 64, 65, 1189), (1151, 28, 29, 1152), (1129, 8, 9, 1130), (1166, 43, 1198, 1167), (1181, 57, 58, 1182), (1144, 22, 23, 1145), (1122, 3, 4, 1123), (1159, 36, 37, 1160), (1174, 50, 51, 1175), (1137, 15, 16, 1138), (1189, 65, 66, 1190), (1152, 29, 30, 1153), (1130, 9, 10, 1131), (1167, 1198, 44, 1168), (1182, 58, 59, 1183), (1145, 23, 24, 1146), (1123, 4, 5, 1124), (1160, 37, 38, 1161), (1175, 51, 52, 1176), (1138, 16, 17, 1139), (1190, 66, 67, 1191), (1153, 30, 31, 1154), (1131, 10, 11, 1132), (1168, 44, 45, 1169), (1183, 59, 60, 1184), (1146, 24, 25, 1147), (1124, 5, 1194, 1125), (1161, 38, 39, 1162), (1176, 52, 53, 1177), (1139, 17, 18, 1140), (1191, 67, 1199, 1192), (1154, 31, 32, 1155), (1132, 11, 12, 1133), (1169, 45, 46, 1170), (1184, 60, 61, 1185), (1147, 25, 26, 1148), (1162, 39, 40, 1163), (1177, 53, 54, 1178), (1140, 18, 19, 1141), (1192, 1199, 68, 1193), (1155, 32, 33, 1156), (1133, 12, 1196, 1134), (1170, 46, 47, 1171), (1185, 61, 62, 1186), (1148, 26, 27, 1149), (1126, 1195, 6, 1127), (1163, 40, 41, 1164), (1178, 54, 55, 1179), (1141, 19, 20, 1142), (1119, 0, 1, 1120), (1156, 33, 34, 1157), (1171, 47, 48, 1172), (1134, 1196, 13, 1135), (1186, 62, 63, 1187), (1149, 27, 1197, 1150), (1127, 6, 7, 1128), (1164, 41, 42, 1165), (1179, 55, 56, 1180), (1142, 20, 21, 1143), (1044, 969, 1213, 1214), (144, 69, 1201, 1202), (369, 294, 1204, 1205), (594, 519, 1207, 1208), (1119, 1044, 1214, 1215), (69, 0, 1200, 1201), (819, 744, 1210, 1211), (219, 144, 1202, 1203), (669, 594, 1208, 1209), (894, 819, 1211, 1212), (0, 1119, 1215, 1200), (294, 219, 1203, 1204), (744, 669, 1209, 1210), (969, 894, 1212, 1213), (444, 369, 1205, 1206), (519, 444, 1206, 1207), (1232, 1233, 1218, 1219), (1234, 1235, 1229, 1230), (1236, 1237, 1216, 1217), (1238, 1239, 1227, 1228), (1240, 1241, 1225, 1226), (1242, 1243, 1223, 1224), (1244, 1245, 1221, 1222), (1246, 1232, 1219, 1220), (1247, 1234, 1230, 1231), (1233, 1236, 1217, 1218), (1235, 1238, 1228, 1229), (1239, 1240, 1226, 1227), (1241, 1242, 1224, 1225), (1243, 1244, 1222, 1223), (1245, 1246, 1220, 1221), (1237, 1247, 1231, 1216), (1200, 1215, 1247, 1237), (1205, 1204, 1246, 1245), (1207, 1206, 1244, 1243), (1209, 1208, 1242, 1241), (1211, 1210, 1240, 1239), (1213, 1212, 1238, 1235), (1202, 1201, 1236, 1233), (1215, 1214, 1234, 1247), (1204, 1203, 1232, 1246), (1206, 1205, 1245, 1244), (1208, 1207, 1243, 1242), (1210, 1209, 1241, 1240), (1212, 1211, 1239, 1238), (1201, 1200, 1237, 1236), (1214, 1213, 1235, 1234), (1203, 1202, 1233, 1232)])
me_mesh.polygons.foreach_set('use_smooth', [True] * 1232)
me_mesh.use_remesh_preserve_volume = False
me_mesh.use_remesh_preserve_attributes = False
me_mesh.use_mirror_vertex_groups = False
me_mesh.update()

# ---- curves / text
cu_beziercurve = bpy.data.curves.new('BezierCurve', 'CURVE')
cu_beziercurve.dimensions = '3D'
_sp = cu_beziercurve.splines.new('BEZIER'); _sp.bezier_points.add(8)
_sp.bezier_points.foreach_set('co', [-0.2099, -3.79e-07, 3.758, -0.3387, -3.646e-07, 3.713, -0.2602, -3.508e-07, 3.611, -0.3929, -3.136e-07, 3.259, -0.277, -2.763e-07, 3.153, -0.5107, 6.954e-09, 0.9482, -0.9822, -1.286e-07, -0.04299, -1.021, 3.643e-07, -3.712, -0.008395, 4.557e-07, -4.369])
_sp.bezier_points.foreach_set('handle_left', [-0.1669, -3.838e-07, 3.758, -0.3239, -3.694e-07, 3.749, -0.2864, -3.554e-07, 3.645, -0.3797, -3.373e-07, 3.461, -0.3411, -2.871e-07, 3.176, -0.4328, -8.748e-08, 1.683, -1.012, -1.085e-07, 0.4739, -1.008, 2e-07, -2.489, -1.021, 4.784e-07, -4.369])
_sp.bezier_points.foreach_set('handle_right', [-0.2528, -3.742e-07, 3.758, -0.3407, -3.6e-07, 3.679, -0.2866, -3.085e-07, 3.271, -0.3797, -2.995e-07, 3.211, -0.3549, -1.819e-07, 2.418, -0.7961, -4.793e-08, 0.6901, -0.9952, 3.572e-08, -1.266, -1.021, 4.436e-07, -4.369, 0.3292, 4.861e-07, -4.588])
for _p, _l, _r in zip(_sp.bezier_points, ['FREE', 'FREE', 'VECTOR', 'FREE', 'FREE', 'VECTOR', 'FREE', 'VECTOR', 'FREE'], ['FREE', 'FREE', 'FREE', 'FREE', 'VECTOR', 'FREE', 'VECTOR', 'FREE', 'VECTOR']): _p.handle_left_type = _l; _p.handle_right_type = _r
_sp.order_v = 1
cu_beziercurve.use_path = True
cu_beziercurve.use_path_clamp = True
cu_beziercurve.bevel_resolution = 0
cu_beziercurve.fill_mode = 'HALF'

# ---- objects
ob_beziercurve_001 = bpy.data.objects.new('BezierCurve.001', me_mesh)
ob_beziercurve = bpy.data.objects.new('BezierCurve', cu_beziercurve)
ob_lamp = bpy.data.objects.new('Lamp', light_lamp)
ob_camera = bpy.data.objects.new('Camera', cam_camera)

# ---- transforms, parenting, visibility, modifiers, constraints
ob_beziercurve_001.location = (0.0, 0.0, 0.0)
ob_beziercurve_001.lineart.crease_threshold = 0.0
ob_beziercurve.location = (0.0, 0.0, 0.0)
ob_beziercurve.lineart.crease_threshold = 0.0
ob_lamp.location = (4.076, 1.005, 5.904)
ob_lamp.rotation_euler = (0.6503, 0.05522, 1.866)
ob_lamp.lock_rotations_4d = False
ob_lamp.empty_display_type = 'ARROWS'
ob_lamp.color = (0.0, 0.0, 0.0, 0.0)
ob_lamp.lineart.crease_threshold = 0.0
ob_camera.location = (7.481, -6.508, 5.344)
ob_camera.rotation_euler = (1.109, 0.01082, 0.8149)
ob_camera.lock_rotations_4d = False
ob_camera.empty_display_type = 'ARROWS'
ob_camera.color = (0.0, 0.0, 0.0, 0.0)
ob_camera.display_type = 'WIRE'
ob_camera.lineart.crease_threshold = 0.0

# ---- collection membership
col_collection_1.objects.link(ob_beziercurve_001)
col_collection_1.objects.link(ob_beziercurve)
col_collection_1.objects.link(ob_lamp)
col_collection_1.objects.link(ob_camera)

# ---- scene / render settings (as saved in the file)
scene.camera = ob_camera
scene.frame_start = 1; scene.frame_end = 250; scene.frame_set(1)
scene.render.engine = 'BLENDER_EEVEE_NEXT'
scene.render.resolution_percentage = 50
scene.render.dither_intensity = 0.0
scene.cycles.use_denoising = False
scene.cycles.samples = 10
scene.cycles.sampling_pattern = 'TABULATED_SOBOL'
scene.cycles.light_sampling_threshold = 0.0
scene.cycles.use_adaptive_sampling = False
scene.cycles.use_light_tree = False
scene.cycles.blur_glossy = 0.0
scene.cycles.pixel_filter_type = 'GAUSSIAN'
scene.cycles.sample_clamp_indirect = 0.0
scene.view_settings.view_transform = 'Standard'
bpy.context.view_layer.update()
